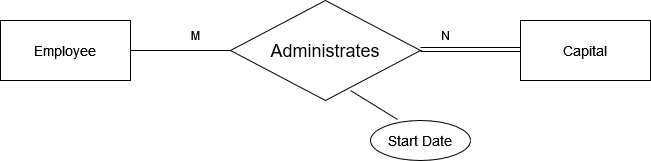

The diagram above was exported from draw.io. Its source (the exported page's mxGraphModel, read from the mxfile embedded in the PNG):
<mxGraphModel dx="1121" dy="480" grid="1" gridSize="10" guides="1" tooltips="1" connect="1" arrows="1" fold="1" page="1" pageScale="1" pageWidth="850" pageHeight="1100" math="0" shadow="0">
  <root>
    <mxCell id="0" />
    <mxCell id="1" parent="0" />
    <mxCell id="zU9KOO68QFWhGyGft0Sb-48" value="&lt;font style=&quot;font-size: 18px;&quot;&gt;Administrates&lt;/font&gt;" style="shape=rhombus;perimeter=rhombusPerimeter;whiteSpace=wrap;html=1;align=center;" vertex="1" parent="1">
      <mxGeometry x="340" y="210" width="190" height="100" as="geometry" />
    </mxCell>
    <mxCell id="zU9KOO68QFWhGyGft0Sb-49" value="&lt;font style=&quot;font-size: 14px;&quot;&gt;Employee&lt;/font&gt;" style="whiteSpace=wrap;html=1;align=center;" vertex="1" parent="1">
      <mxGeometry x="110" y="230" width="130" height="60" as="geometry" />
    </mxCell>
    <mxCell id="zU9KOO68QFWhGyGft0Sb-55" value="" style="endArrow=none;html=1;rounded=0;" edge="1" parent="1">
      <mxGeometry relative="1" as="geometry">
        <mxPoint x="240" y="260" as="sourcePoint" />
        <mxPoint x="340" y="260" as="targetPoint" />
      </mxGeometry>
    </mxCell>
    <mxCell id="zU9KOO68QFWhGyGft0Sb-56" value="&lt;div&gt;M&lt;/div&gt;" style="text;html=1;align=center;verticalAlign=middle;resizable=0;points=[];autosize=1;strokeColor=none;fillColor=none;" vertex="1" parent="1">
      <mxGeometry x="290" y="230" width="30" height="30" as="geometry" />
    </mxCell>
    <mxCell id="zU9KOO68QFWhGyGft0Sb-57" value="&lt;font style=&quot;font-size: 14px;&quot;&gt;Capital&lt;/font&gt;" style="whiteSpace=wrap;html=1;align=center;" vertex="1" parent="1">
      <mxGeometry x="630" y="230" width="130" height="60" as="geometry" />
    </mxCell>
    <mxCell id="zU9KOO68QFWhGyGft0Sb-59" value="&lt;div&gt;N&lt;/div&gt;" style="text;html=1;align=center;verticalAlign=middle;resizable=0;points=[];autosize=1;strokeColor=none;fillColor=none;" vertex="1" parent="1">
      <mxGeometry x="540" y="230" width="30" height="30" as="geometry" />
    </mxCell>
    <mxCell id="zU9KOO68QFWhGyGft0Sb-61" value="&lt;font style=&quot;font-size: 14px;&quot;&gt;Start Date&lt;br&gt;&lt;/font&gt;" style="ellipse;whiteSpace=wrap;html=1;align=center;" vertex="1" parent="1">
      <mxGeometry x="480" y="330" width="100" height="40" as="geometry" />
    </mxCell>
    <mxCell id="zU9KOO68QFWhGyGft0Sb-62" value="" style="endArrow=none;html=1;rounded=0;entryX=0.27;entryY=-0.025;entryDx=0;entryDy=0;entryPerimeter=0;" edge="1" parent="1" target="zU9KOO68QFWhGyGft0Sb-61">
      <mxGeometry relative="1" as="geometry">
        <mxPoint x="460" y="300" as="sourcePoint" />
        <mxPoint x="360" y="410" as="targetPoint" />
      </mxGeometry>
    </mxCell>
    <mxCell id="zU9KOO68QFWhGyGft0Sb-63" value="" style="shape=link;html=1;rounded=0;" edge="1" parent="1">
      <mxGeometry relative="1" as="geometry">
        <mxPoint x="530" y="259" as="sourcePoint" />
        <mxPoint x="630" y="259" as="targetPoint" />
      </mxGeometry>
    </mxCell>
  </root>
</mxGraphModel>